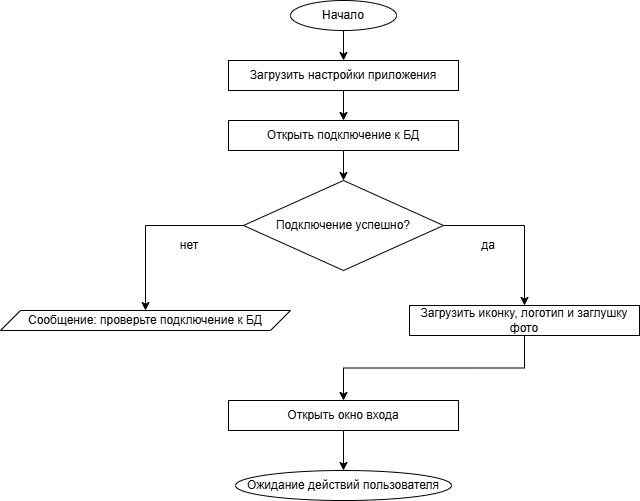

The diagram above was exported from draw.io. Its source (the exported page's mxGraphModel, read from the mxfile embedded in the PNG):
<mxGraphModel dx="1426" dy="849" grid="1" gridSize="10" guides="1" tooltips="1" connect="1" arrows="1" fold="1" page="1" pageScale="1" pageWidth="827" pageHeight="1169" math="0" shadow="0">
  <root>
    <mxCell id="0" />
    <mxCell id="1" parent="0" />
    <mxCell id="prTyUQ3wD4qwMf6dzBS6-37" edge="1" parent="1" source="prTyUQ3wD4qwMf6dzBS6-2" style="edgeStyle=orthogonalEdgeStyle;rounded=0;orthogonalLoop=1;jettySize=auto;html=1;exitX=0.5;exitY=1;exitDx=0;exitDy=0;entryX=0.5;entryY=0;entryDx=0;entryDy=0;" target="prTyUQ3wD4qwMf6dzBS6-4">
      <mxGeometry relative="1" as="geometry" />
    </mxCell>
    <mxCell id="prTyUQ3wD4qwMf6dzBS6-2" parent="1" style="ellipse;whiteSpace=wrap;html=1;" value="Начало" vertex="1">
      <mxGeometry height="30" width="106" x="361" y="50" as="geometry" />
    </mxCell>
    <mxCell id="prTyUQ3wD4qwMf6dzBS6-36" edge="1" parent="1" source="prTyUQ3wD4qwMf6dzBS6-4" style="edgeStyle=orthogonalEdgeStyle;rounded=0;orthogonalLoop=1;jettySize=auto;html=1;exitX=0.5;exitY=1;exitDx=0;exitDy=0;" target="prTyUQ3wD4qwMf6dzBS6-11">
      <mxGeometry relative="1" as="geometry" />
    </mxCell>
    <mxCell id="prTyUQ3wD4qwMf6dzBS6-4" parent="1" style="rounded=0;whiteSpace=wrap;html=1;" value="Загрузить настройки приложения" vertex="1">
      <mxGeometry height="30" width="230" x="299" y="110" as="geometry" />
    </mxCell>
    <mxCell id="prTyUQ3wD4qwMf6dzBS6-34" edge="1" parent="1" source="prTyUQ3wD4qwMf6dzBS6-5" style="edgeStyle=orthogonalEdgeStyle;rounded=0;orthogonalLoop=1;jettySize=auto;html=1;exitX=1;exitY=0.5;exitDx=0;exitDy=0;" target="prTyUQ3wD4qwMf6dzBS6-15">
      <mxGeometry relative="1" as="geometry" />
    </mxCell>
    <mxCell id="prTyUQ3wD4qwMf6dzBS6-35" edge="1" parent="1" source="prTyUQ3wD4qwMf6dzBS6-5" style="edgeStyle=orthogonalEdgeStyle;rounded=0;orthogonalLoop=1;jettySize=auto;html=1;exitX=0;exitY=0.5;exitDx=0;exitDy=0;entryX=0.5;entryY=0;entryDx=0;entryDy=0;" target="prTyUQ3wD4qwMf6dzBS6-7">
      <mxGeometry relative="1" as="geometry" />
    </mxCell>
    <mxCell id="prTyUQ3wD4qwMf6dzBS6-5" parent="1" style="rhombus;whiteSpace=wrap;html=1;" value="Подключение успешно?" vertex="1">
      <mxGeometry height="90" width="200" x="314" y="230" as="geometry" />
    </mxCell>
    <mxCell id="prTyUQ3wD4qwMf6dzBS6-6" edge="1" parent="1" source="prTyUQ3wD4qwMf6dzBS6-2" style="edgeStyle=orthogonalEdgeStyle;rounded=0;orthogonalLoop=1;jettySize=auto;html=1;exitX=0.5;exitY=1;exitDx=0;exitDy=0;" target="prTyUQ3wD4qwMf6dzBS6-2">
      <mxGeometry relative="1" as="geometry" />
    </mxCell>
    <mxCell id="prTyUQ3wD4qwMf6dzBS6-7" parent="1" style="shape=parallelogram;perimeter=parallelogramPerimeter;whiteSpace=wrap;html=1;fixedSize=1;" value="Сообщение: проверьте подключение к БД" vertex="1">
      <mxGeometry height="20" width="290" x="71" y="360" as="geometry" />
    </mxCell>
    <mxCell id="prTyUQ3wD4qwMf6dzBS6-9" edge="1" parent="1" style="endArrow=classic;html=1;rounded=0;entryX=0.5;entryY=0;entryDx=0;entryDy=0;" target="prTyUQ3wD4qwMf6dzBS6-5" value="">
      <mxGeometry height="50" relative="1" width="50" as="geometry">
        <mxPoint x="414" y="190" as="sourcePoint" />
        <mxPoint x="415.5" y="260" as="targetPoint" />
      </mxGeometry>
    </mxCell>
    <mxCell id="prTyUQ3wD4qwMf6dzBS6-11" parent="1" style="rounded=0;whiteSpace=wrap;html=1;" value="Открыть подключение к БД" vertex="1">
      <mxGeometry height="30" width="230" x="299" y="170" as="geometry" />
    </mxCell>
    <mxCell id="prTyUQ3wD4qwMf6dzBS6-38" edge="1" parent="1" source="prTyUQ3wD4qwMf6dzBS6-15" style="edgeStyle=orthogonalEdgeStyle;rounded=0;orthogonalLoop=1;jettySize=auto;html=1;exitX=0.5;exitY=1;exitDx=0;exitDy=0;entryX=0.5;entryY=0;entryDx=0;entryDy=0;" target="prTyUQ3wD4qwMf6dzBS6-32">
      <mxGeometry relative="1" as="geometry" />
    </mxCell>
    <mxCell id="prTyUQ3wD4qwMf6dzBS6-15" parent="1" style="rounded=0;whiteSpace=wrap;html=1;" value="Загрузить иконку, логотип и заглушку фото" vertex="1">
      <mxGeometry height="30" width="230" x="480" y="355" as="geometry" />
    </mxCell>
    <mxCell id="prTyUQ3wD4qwMf6dzBS6-20" parent="1" style="ellipse;whiteSpace=wrap;html=1;" value="Ожидание действий пользователя" vertex="1">
      <mxGeometry height="30" width="216" x="306" y="520" as="geometry" />
    </mxCell>
    <mxCell id="prTyUQ3wD4qwMf6dzBS6-27" parent="1" style="text;html=1;whiteSpace=wrap;strokeColor=none;fillColor=none;align=center;verticalAlign=middle;rounded=0;" value="да" vertex="1">
      <mxGeometry height="30" width="60" x="529" y="280" as="geometry" />
    </mxCell>
    <mxCell id="prTyUQ3wD4qwMf6dzBS6-28" parent="1" style="text;html=1;whiteSpace=wrap;strokeColor=none;fillColor=none;align=center;verticalAlign=middle;rounded=0;" value="нет" vertex="1">
      <mxGeometry height="30" width="60" x="230" y="280" as="geometry" />
    </mxCell>
    <mxCell id="prTyUQ3wD4qwMf6dzBS6-39" edge="1" parent="1" source="prTyUQ3wD4qwMf6dzBS6-32" style="edgeStyle=orthogonalEdgeStyle;rounded=0;orthogonalLoop=1;jettySize=auto;html=1;exitX=0.5;exitY=1;exitDx=0;exitDy=0;" target="prTyUQ3wD4qwMf6dzBS6-20">
      <mxGeometry relative="1" as="geometry" />
    </mxCell>
    <mxCell id="prTyUQ3wD4qwMf6dzBS6-32" parent="1" style="rounded=0;whiteSpace=wrap;html=1;" value="Открыть окно входа" vertex="1">
      <mxGeometry height="30" width="230" x="299" y="450" as="geometry" />
    </mxCell>
  </root>
</mxGraphModel>